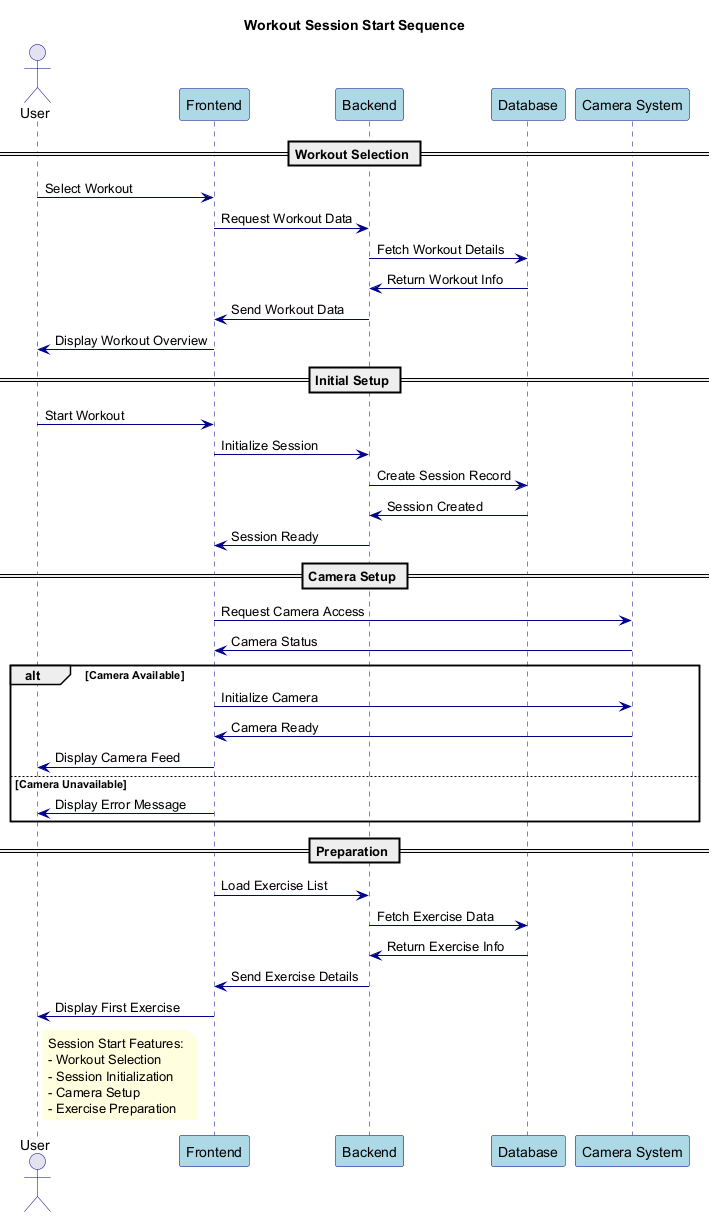

The diagram above was rendered by PlantUML. Its source (embedded in the PNG):
@startuml SessionStart

' Styling
skinparam backgroundColor white
skinparam sequence {
    ArrowColor DarkBlue
    ActorBorderColor DarkBlue
    LifeLineBorderColor DarkBlue
    ParticipantBorderColor DarkBlue
    ParticipantBackgroundColor LightBlue
}
skinparam note {
    BackgroundColor LightYellow
    BorderColor DarkYellow
    FontColor Black
}

title Workout Session Start Sequence

actor User
participant "Frontend" as FE
participant "Backend" as BE
participant "Database" as DB
participant "Camera System" as CS

== Workout Selection ==

User -> FE: Select Workout
FE -> BE: Request Workout Data
BE -> DB: Fetch Workout Details
DB -> BE: Return Workout Info
BE -> FE: Send Workout Data
FE -> User: Display Workout Overview

== Initial Setup ==

User -> FE: Start Workout
FE -> BE: Initialize Session
BE -> DB: Create Session Record
DB -> BE: Session Created
BE -> FE: Session Ready

== Camera Setup ==

FE -> CS: Request Camera Access
CS -> FE: Camera Status
alt Camera Available
    FE -> CS: Initialize Camera
    CS -> FE: Camera Ready
    FE -> User: Display Camera Feed
else Camera Unavailable
    FE -> User: Display Error Message
end

== Preparation ==

FE -> BE: Load Exercise List
BE -> DB: Fetch Exercise Data
DB -> BE: Return Exercise Info
BE -> FE: Send Exercise Details
FE -> User: Display First Exercise

note right of User
  Session Start Features:
  - Workout Selection
  - Session Initialization
  - Camera Setup
  - Exercise Preparation
end note

@enduml